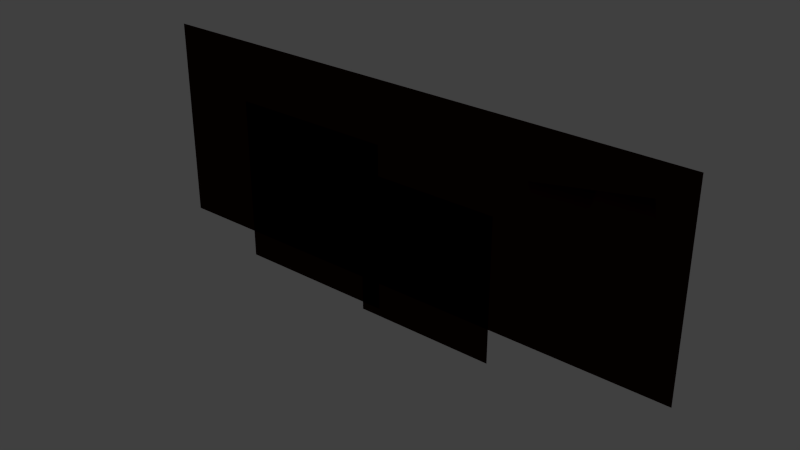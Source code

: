 # Source: PlatformSmall.blend  (saved by Blender 2.62.0; exported with 4.5.12 LTS)
import bpy
from mathutils import Matrix  # noqa: F401  (used for matrix-valued properties, if any)

bpy.ops.wm.read_factory_settings(use_empty=True)
scene = bpy.context.scene
scene.name = 'Scene'

# ---- collections
col_collection_1 = bpy.data.collections.new('Collection 1'); scene.collection.children.link(col_collection_1)

# ---- materials (node trees are filled in below, after node groups)
mat_platformmatdark = bpy.data.materials.new('PlatformMatDark')
mat_platformmatdark.alpha_threshold = 0.0
mat_platformmatdark.use_transparent_shadow = False
mat_platformmatdark.preview_render_type = 'FLAT'
mat_platformmatdark.diffuse_color = (0.02038, 0.003421, 0.002123, 1.0)
mat_platformmatdark.roughness = 0.5

# ---- material node trees

# ---- world
world_world = bpy.data.worlds.new('World'); scene.world = world_world
world_world.color = (0.05088, 0.05088, 0.05088)
world_world.use_sun_shadow = False
world_world.sun_shadow_jitter_overblur = 0.0
world_world.cycles.sampling_method = 'MANUAL'
world_world.cycles.sample_map_resolution = 256

# ---- lights
light_lamp = bpy.data.lights.new('Lamp', 'POINT')
light_lamp.transmission_factor = 0.0
light_lamp.cutoff_distance = 30.0
light_lamp.energy = 100.0
light_lamp.shadow_buffer_clip_start = 1.001
light_lamp.shadow_soft_size = 1.0
light_lamp.shadow_maximum_resolution = 0.006
light_lamp.use_absolute_resolution = True
light_lamp.cycles.use_multiple_importance_sampling = False

# ---- meshes
me_plane = bpy.data.meshes.new('Plane')
me_plane.from_pydata([(3.263, 0.01162, 1.139), (3.263, 0.01162, -1.076), (-2.8, 0.01162, -1.076), (-2.8, 0.01162, 1.139), (-0.04674, 0.01162, 0.4687), (-0.04674, 0.01162, -1.379), (-1.894, 0.01162, -1.379), (-1.894, 0.01162, 0.4687), (-0.2755, 0.01162, 0.1371), (-0.2755, 0.01162, -1.465), (1.327, 0.01162, -1.465), (1.327, 0.01162, 0.1371), (1.685, 0.01162, 0.5966), (1.889, 0.01163, -0.6095), (3.096, 0.01163, -0.405), (2.891, 0.01162, 0.8012)], [], [(0, 1, 2, 3), (5, 6, 7, 4), (10, 9, 8, 11), (14, 13, 12, 15)])
_uv = me_plane.uv_layers.new(name='UVMap')
_uv.uv.foreach_set('vector', [0.01318, 0.4055, 0.01382, 0.2662, 0.402, 0.2662, 0.4014, 0.4055, 0.6281, 0.8077, 0.8096, 0.8077, 0.8096, 0.9892, 0.6281, 0.9892, 0.8305, 0.8287, 0.9884, 0.8287, 0.9884, 0.9866, 0.8305, 0.9866, 0.2105, 0.865, 0.3314, 0.865, 0.3314, 0.986, 0.2105, 0.986])
_ca = me_plane.color_attributes.new('Col', 'BYTE_COLOR', 'CORNER')
_ca.data.foreach_set('color', [1.0, 1.0, 1.0, 1.0, 1.0, 1.0, 1.0, 1.0, 1.0, 1.0, 1.0, 1.0, 1.0, 1.0, 1.0, 1.0, 1.0, 1.0, 1.0, 1.0, 1.0, 1.0, 1.0, 1.0, 1.0, 1.0, 1.0, 1.0, 1.0, 1.0, 1.0, 1.0, 1.0, 1.0, 1.0, 1.0, 1.0, 1.0, 1.0, 1.0, 1.0, 1.0, 1.0, 1.0, 1.0, 1.0, 1.0, 1.0, 1.0, 1.0, 1.0, 1.0, 1.0, 1.0, 1.0, 1.0, 1.0, 1.0, 1.0, 1.0, 1.0, 1.0, 1.0, 1.0])
me_plane.materials.append(mat_platformmatdark)
me_plane.use_remesh_preserve_volume = False
me_plane.use_remesh_preserve_attributes = False
me_plane.use_mirror_vertex_groups = False
me_plane.update()
arm_geararmature = bpy.data.armatures.new('GearArmature')  # bones are not reproduced

# ---- objects
ob_geararmature = bpy.data.objects.new('GearArmature', arm_geararmature)
ob_platformobj = bpy.data.objects.new('PlatformObj', me_plane)
ob_lamp = bpy.data.objects.new('Lamp', light_lamp)

# ---- transforms, parenting, visibility, modifiers, constraints
ob_geararmature.location = (-0.9757, -0.9625, 8.911e-08)
ob_geararmature.lineart.crease_threshold = 0.0
ob_platformobj.location = (0.0, 0.0, 0.0)
ob_platformobj.lineart.crease_threshold = 0.0
_vg = ob_platformobj.vertex_groups.new(name='Base')
_vg.add([0, 1, 2, 3], 1.0, 'REPLACE')
_vg = ob_platformobj.vertex_groups.new(name='Gear1')
_vg.add([12, 13, 14, 15], 1.0, 'REPLACE')
_vg = ob_platformobj.vertex_groups.new(name='Gear2')
_vg = ob_platformobj.vertex_groups.new(name='Gear3')
_vg = ob_platformobj.vertex_groups.new(name='Gear4')
_vg.add([8, 9, 10, 11], 1.0, 'REPLACE')
_vg = ob_platformobj.vertex_groups.new(name='Gear5')
_vg.add([4, 5, 6, 7], 1.0, 'REPLACE')
_vg = ob_platformobj.vertex_groups.new(name='Gear6')
_vg = ob_platformobj.vertex_groups.new(name='Gear7')
_m = ob_platformobj.modifiers.new('Armature', 'ARMATURE')
_m.object = ob_geararmature
_m.use_bone_envelopes = True
ob_lamp.location = (4.076, 1.005, 5.904)
ob_lamp.rotation_euler = (0.6503, 0.05522, 1.866)
ob_lamp.lock_rotations_4d = False
ob_lamp.empty_display_type = 'ARROWS'
ob_lamp.color = (0.0, 0.0, 0.0, 0.0)
ob_lamp.lineart.crease_threshold = 0.0

# ---- collection membership
col_collection_1.objects.link(ob_geararmature)
col_collection_1.objects.link(ob_platformobj)
col_collection_1.objects.link(ob_lamp)

# ---- scene / render settings (as saved in the file)
scene.frame_start = 0; scene.frame_end = 295; scene.frame_set(23)
scene.render.engine = 'BLENDER_EEVEE_NEXT'
scene.render.image_settings.color_mode = 'RGB'
scene.render.image_settings.compression = 90
scene.render.resolution_percentage = 50
scene.render.dither_intensity = 0.0
scene.render.bake_margin = 2
scene.render.bake_bias = 0.0
scene.cycles.use_denoising = False
scene.cycles.samples = 10
scene.cycles.sampling_pattern = 'TABULATED_SOBOL'
scene.cycles.light_sampling_threshold = 0.0
scene.cycles.use_adaptive_sampling = False
scene.cycles.use_light_tree = False
scene.cycles.blur_glossy = 0.0
scene.cycles.volume_bounces = 1
scene.cycles.pixel_filter_type = 'GAUSSIAN'
scene.cycles.sample_clamp_indirect = 0.0
scene.view_settings.view_transform = 'Standard'
bpy.context.view_layer.update()

# ---- added for rendering (the .blend has no active camera): camera
cam_auto = bpy.data.cameras.new('AutoCamera')
cam_auto.lens = 50.0
cam_auto.sensor_width = 36.0
cam_auto.clip_end = 1000.0
ob_auto_camera = bpy.data.objects.new('AutoCamera', cam_auto)
scene.collection.objects.link(ob_auto_camera)
ob_auto_camera.location = (6.44707, -7.44663, 4.665)
ob_auto_camera.rotation_euler = (1.09748, -7.21219e-08, 0.694738)
scene.camera = ob_auto_camera
bpy.context.view_layer.update()
